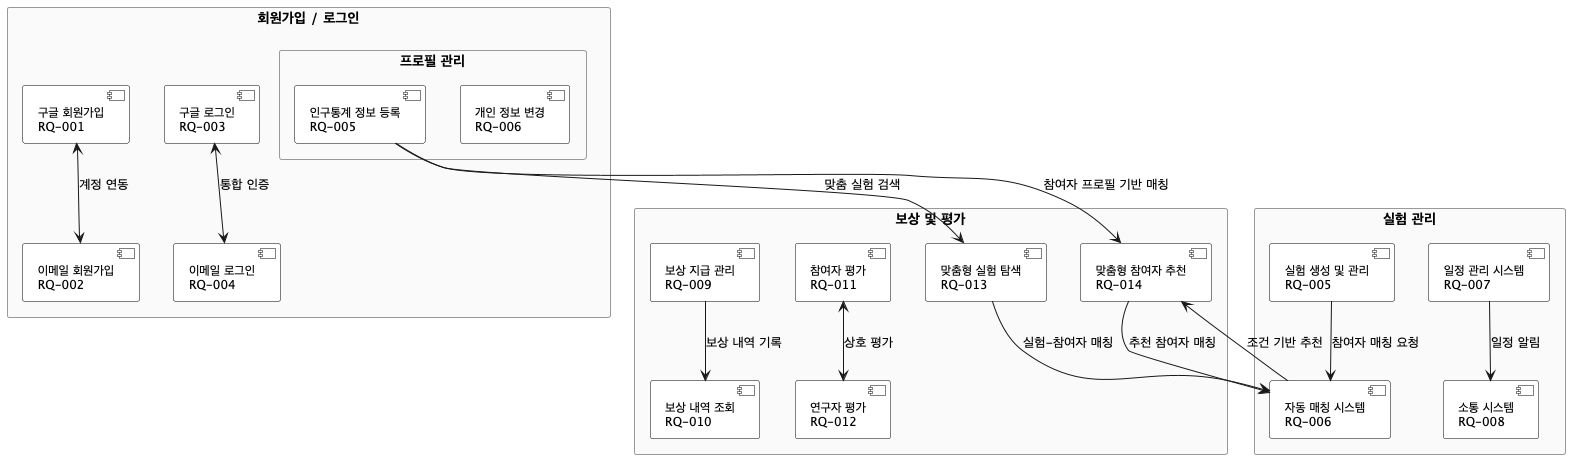

The diagram above was rendered by PlantUML. Its source (embedded in the PNG):
@startuml

skinparam componentStyle uml2
skinparam packageStyle rectangle

' Style definitions
!define COMPONENT_BACK_COLOR #FFFFFF
!define COMPONENT_BORDER_COLOR #000000
!define PACKAGE_BACK_COLOR #FAFAFA

' Component style
skinparam component {
    BackgroundColor COMPONENT_BACK_COLOR
    BorderColor COMPONENT_BORDER_COLOR
    FontSize 12
}

' Package style
skinparam package {
    BackgroundColor PACKAGE_BACK_COLOR
    BorderColor #999999
    FontSize 14
}

package "회원가입 / 로그인" {
    [구글 회원가입\nRQ-001] as GoogleSignup
    [이메일 회원가입\nRQ-002] as EmailSignup
    [구글 로그인\nRQ-003] as GoogleLogin
    [이메일 로그인\nRQ-004] as EmailLogin
    
    package "프로필 관리" {
        [인구통계 정보 등록\nRQ-005] as DemographicInfo
        [개인 정보 변경\nRQ-006] as PersonalInfo
    }
}

package "실험 관리" {
    [실험 생성 및 관리\nRQ-005] as ExperimentMgmt
    [자동 매칭 시스템\nRQ-006] as MatchingSystem
    [일정 관리 시스템\nRQ-007] as ScheduleSystem
    [소통 시스템\nRQ-008] as CommunicationSystem
}

package "보상 및 평가" {
    [보상 지급 관리\nRQ-009] as RewardMgmt
    [보상 내역 조회\nRQ-010] as RewardHistory
    [참여자 평가\nRQ-011] as ParticipantEval
    [연구자 평가\nRQ-012] as ResearcherEval
    [맞춤형 실험 탐색\nRQ-013] as ExperimentSearch
    [맞춤형 참여자 추천\nRQ-014] as ParticipantRecommend
}

' Relationships
GoogleSignup <--> EmailSignup : "계정 연동"
GoogleLogin <--> EmailLogin : "통합 인증"

DemographicInfo --> ExperimentSearch : "맞춤 실험 검색"
DemographicInfo --> ParticipantRecommend : "참여자 프로필 기반 매칭"

ExperimentMgmt --> MatchingSystem : "참여자 매칭 요청"
MatchingSystem --> ParticipantRecommend : "조건 기반 추천"

ScheduleSystem --> CommunicationSystem : "일정 알림"

RewardMgmt --> RewardHistory : "보상 내역 기록"
ParticipantEval <--> ResearcherEval : "상호 평가"

ExperimentSearch --> MatchingSystem : "실험-참여자 매칭"
ParticipantRecommend --> MatchingSystem : "추천 참여자 매칭"

@enduml